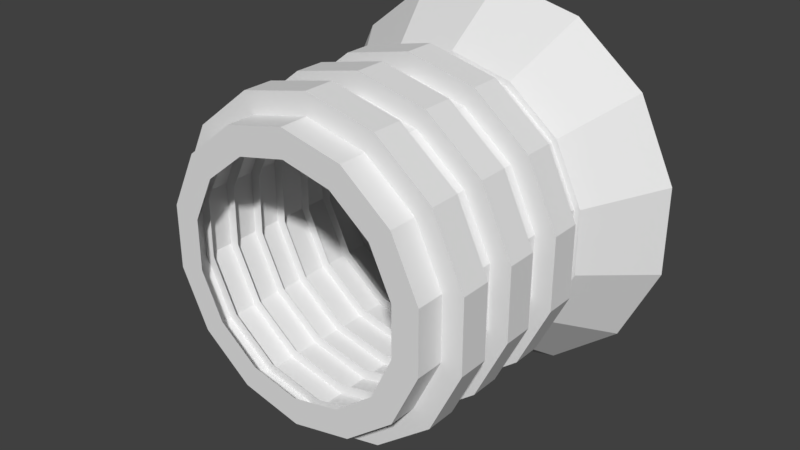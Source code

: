 # Source: port_one_way.blend  (saved by Blender 2.78.0; exported with 4.5.12 LTS)
import bpy
from mathutils import Matrix  # noqa: F401  (used for matrix-valued properties, if any)

bpy.ops.wm.read_factory_settings(use_empty=True)
scene = bpy.context.scene
scene.name = 'Scene'

# ---- collections
col_collection_1 = bpy.data.collections.new('Collection 1'); scene.collection.children.link(col_collection_1)

# ---- world
world_world = bpy.data.worlds.new('World'); scene.world = world_world
world_world.color = (0.05088, 0.05088, 0.05088)
world_world.use_sun_shadow = False
world_world.sun_shadow_jitter_overblur = 0.0
world_world.cycles.sampling_method = 'MANUAL'

# ---- meshes
me_cylinder = bpy.data.meshes.new('Cylinder')
me_cylinder.from_pydata([(0.0, 1.412, -1.031), (-0.0006695, 1.044, -0.5338), (0.6124, 1.272, -1.031), (0.4525, 0.941, -0.5338), (1.104, 0.8801, -1.031), (0.8159, 0.6512, -0.5338), (1.376, 0.3141, -1.031), (1.018, 0.2324, -0.5338), (1.376, -0.3141, -1.031), (1.018, -0.2324, -0.5338), (1.104, -0.8801, -1.031), (0.8159, -0.6512, -0.5338), (0.6124, -1.272, -1.031), (0.4525, -0.941, -0.5338), (2.131e-07, -1.412, -1.031), (-0.0006693, -1.044, -0.5338), (-0.6124, -1.272, -1.031), (-0.4538, -0.941, -0.5338), (-1.104, -0.8801, -1.031), (-0.8172, -0.6512, -0.5338), (-1.376, -0.3141, -1.031), (-1.019, -0.2324, -0.5338), (-1.376, 0.3141, -1.031), (-1.019, 0.2324, -0.5338), (-1.104, 0.8801, -1.031), (-0.8172, 0.6512, -0.5338), (-0.6124, 1.272, -1.031), (-0.4538, 0.941, -0.5338), (-0.004479, -0.7279, -0.5474), (-0.005148, -0.9837, -1.014), (0.3113, -0.6558, -0.5474), (0.4216, -0.8863, -1.014), (-0.5735, 0.4537, -0.5474), (-0.7742, 0.6132, -1.014), (-0.714, 0.1619, -0.5474), (-0.9641, 0.2188, -1.014), (0.5645, 0.4537, -0.5474), (0.7639, 0.6132, -1.014), (0.705, 0.1619, -0.5474), (0.9538, 0.2188, -1.014), (0.5645, -0.4538, -0.5474), (0.7639, -0.6134, -1.014), (0.705, -0.162, -0.5474), (0.9538, -0.219, -1.014), (0.3113, 0.6556, -0.5474), (0.4216, 0.8861, -1.014), (-0.3202, 0.6556, -0.5474), (-0.4319, 0.8861, -1.014), (-0.004479, 0.7277, -0.5474), (-0.005148, 0.9835, -1.014), (-0.5735, -0.4538, -0.5474), (-0.7742, -0.6134, -1.014), (-0.3202, -0.6558, -0.5474), (-0.4319, -0.8863, -1.014), (-0.714, -0.162, -0.5474), (-0.9641, -0.219, -1.014), (-0.9641, -0.019, -1.014), (0.0, 1.151, -0.3098), (0.0, 1.151, -0.09535), (0.4996, 1.037, -0.3098), (0.4996, 1.037, -0.09535), (0.9002, 0.7179, -0.3098), (0.9002, 0.7179, -0.09535), (1.122, 0.2562, -0.3098), (1.122, 0.2562, -0.09535), (1.122, -0.2562, -0.3098), (1.122, -0.2562, -0.09535), (0.9002, -0.7179, -0.3098), (0.9002, -0.7179, -0.09535), (0.4996, -1.037, -0.3098), (0.4996, -1.037, -0.09535), (1.739e-07, -1.151, -0.3098), (1.739e-07, -1.151, -0.09535), (-0.4996, -1.037, -0.3098), (-0.4996, -1.037, -0.09535), (-0.9002, -0.7179, -0.3098), (-0.9002, -0.7179, -0.09535), (-1.122, -0.2562, -0.3098), (-1.122, -0.2562, -0.09535), (-1.122, 0.2562, -0.3098), (-1.122, 0.2562, -0.09535), (-0.9002, 0.7179, -0.3098), (-0.9002, 0.7179, -0.09535), (-0.4996, 1.037, -0.3098), (-0.4996, 1.037, -0.09535), (1.4e-07, -0.9272, -0.09535), (1.4e-07, -0.9272, -0.3098), (0.4023, -0.8354, -0.09535), (0.4023, -0.8354, -0.3098), (-0.7249, 0.5781, -0.09535), (-0.7249, 0.5781, -0.3098), (-0.904, 0.2063, -0.09535), (-0.904, 0.2063, -0.3098), (0.7249, 0.5781, -0.09535), (0.7249, 0.5781, -0.3098), (0.904, 0.2063, -0.09535), (0.904, 0.2063, -0.3098), (0.7249, -0.5781, -0.09535), (0.7249, -0.5781, -0.3098), (0.904, -0.2063, -0.09535), (0.904, -0.2063, -0.3098), (0.4023, 0.8354, -0.09535), (0.4023, 0.8354, -0.3098), (-0.4023, 0.8354, -0.09535), (-0.4023, 0.8354, -0.3098), (0.0, 0.9272, -0.09535), (0.0, 0.9272, -0.3098), (-0.7249, -0.5781, -0.09535), (-0.7249, -0.5781, -0.3098), (-0.4023, -0.8354, -0.09535), (-0.4023, -0.8354, -0.3098), (-0.904, -0.2063, -0.09535), (-0.904, -0.2063, -0.3098), (-0.904, -0.01781, -0.3098), (0.0, 1.151, 0.1459), (0.0, 1.151, 0.3604), (0.4996, 1.037, 0.1459), (0.4996, 1.037, 0.3604), (0.9002, 0.7179, 0.1459), (0.9002, 0.7179, 0.3604), (1.122, 0.2562, 0.1459), (1.122, 0.2562, 0.3604), (1.122, -0.2562, 0.1459), (1.122, -0.2562, 0.3604), (0.9002, -0.7179, 0.1459), (0.9002, -0.7179, 0.3604), (0.4996, -1.037, 0.1459), (0.4996, -1.037, 0.3604), (1.739e-07, -1.151, 0.1459), (1.739e-07, -1.151, 0.3604), (-0.4996, -1.037, 0.1459), (-0.4996, -1.037, 0.3604), (-0.9002, -0.7179, 0.1459), (-0.9002, -0.7179, 0.3604), (-1.122, -0.2562, 0.1459), (-1.122, -0.2562, 0.3604), (-1.122, 0.2562, 0.1459), (-1.122, 0.2562, 0.3604), (-0.9002, 0.7179, 0.1459), (-0.9002, 0.7179, 0.3604), (-0.4996, 1.037, 0.1459), (-0.4996, 1.037, 0.3604), (1.4e-07, -0.9272, 0.3604), (1.4e-07, -0.9272, 0.1459), (0.4023, -0.8354, 0.3604), (0.4023, -0.8354, 0.1459), (-0.7249, 0.5781, 0.3604), (-0.7249, 0.5781, 0.1459), (-0.904, 0.2063, 0.3604), (-0.904, 0.2063, 0.1459), (0.7249, 0.5781, 0.3604), (0.7249, 0.5781, 0.1459), (0.904, 0.2063, 0.3604), (0.904, 0.2063, 0.1459), (0.7249, -0.5781, 0.3604), (0.7249, -0.5781, 0.1459), (0.904, -0.2063, 0.3604), (0.904, -0.2063, 0.1459), (0.4023, 0.8354, 0.3604), (0.4023, 0.8354, 0.1459), (-0.4023, 0.8354, 0.3604), (-0.4023, 0.8354, 0.1459), (0.0, 0.9272, 0.3604), (0.0, 0.9272, 0.1459), (-0.7249, -0.5781, 0.3604), (-0.7249, -0.5781, 0.1459), (-0.4023, -0.8354, 0.3604), (-0.4023, -0.8354, 0.1459), (-0.904, -0.2063, 0.3604), (-0.904, -0.2063, 0.1459), (-0.904, -0.01781, 0.1459), (0.0, 1.151, 0.5838), (0.0, 1.151, 0.7983), (0.4996, 1.037, 0.5838), (0.4996, 1.037, 0.7983), (0.9002, 0.7179, 0.5838), (0.9002, 0.7179, 0.7983), (1.122, 0.2562, 0.5838), (1.122, 0.2562, 0.7983), (1.122, -0.2562, 0.5838), (1.122, -0.2562, 0.7983), (0.9002, -0.7179, 0.5838), (0.9002, -0.7179, 0.7983), (0.4996, -1.037, 0.5838), (0.4996, -1.037, 0.7983), (1.739e-07, -1.151, 0.5838), (1.739e-07, -1.151, 0.7983), (-0.4996, -1.037, 0.5838), (-0.4996, -1.037, 0.7983), (-0.9002, -0.7179, 0.5838), (-0.9002, -0.7179, 0.7983), (-1.122, -0.2562, 0.5838), (-1.122, -0.2562, 0.7983), (-1.122, 0.2562, 0.5838), (-1.122, 0.2562, 0.7983), (-0.9002, 0.7179, 0.5838), (-0.9002, 0.7179, 0.7983), (-0.4996, 1.037, 0.5838), (-0.4996, 1.037, 0.7983), (1.4e-07, -0.9272, 0.7983), (1.4e-07, -0.9272, 0.5838), (0.4023, -0.8354, 0.7983), (0.4023, -0.8354, 0.5838), (-0.7249, 0.5781, 0.7983), (-0.7249, 0.5781, 0.5838), (-0.904, 0.2063, 0.7983), (-0.904, 0.2063, 0.5838), (0.7249, 0.5781, 0.7983), (0.7249, 0.5781, 0.5838), (0.904, 0.2063, 0.7983), (0.904, 0.2063, 0.5838), (0.7249, -0.5781, 0.7983), (0.7249, -0.5781, 0.5838), (0.904, -0.2063, 0.7983), (0.904, -0.2063, 0.5838), (0.4023, 0.8354, 0.7983), (0.4023, 0.8354, 0.5838), (-0.4023, 0.8354, 0.7983), (-0.4023, 0.8354, 0.5838), (0.0, 0.9272, 0.7983), (0.0, 0.9272, 0.5838), (-0.7249, -0.5781, 0.7983), (-0.7249, -0.5781, 0.5838), (-0.4023, -0.8354, 0.7983), (-0.4023, -0.8354, 0.5838), (-0.904, -0.2063, 0.7983), (-0.904, -0.2063, 0.5838), (-0.904, -0.01781, 0.5838), (0.0, 1.0, -1.0), (0.0, 1.0, 1.0), (0.4339, 0.901, -1.0), (0.4339, 0.901, 1.0), (0.7818, 0.6235, -1.0), (0.7818, 0.6235, 1.0), (0.9749, 0.2225, -1.0), (0.9749, 0.2225, 1.0), (0.9749, -0.2225, -1.0), (0.9749, -0.2225, 1.0), (0.7818, -0.6235, -1.0), (0.7818, -0.6235, 1.0), (0.4339, -0.901, -1.0), (0.4339, -0.901, 1.0), (1.51e-07, -1.0, -1.0), (1.51e-07, -1.0, 1.0), (-0.4339, -0.901, -1.0), (-0.4339, -0.901, 1.0), (-0.7818, -0.6235, -1.0), (-0.7818, -0.6235, 1.0), (-0.9749, -0.2225, -1.0), (-0.9749, -0.2225, 1.0), (-0.9749, 0.2225, -1.0), (-0.9749, 0.2225, 1.0), (-0.7818, 0.6235, -1.0), (-0.7818, 0.6235, 1.0), (-0.4339, 0.901, -1.0), (-0.4339, 0.901, 1.0), (1.216e-07, -0.8053, 1.0), (1.216e-07, -0.8053, -1.0), (0.3494, -0.7256, 1.0), (0.3494, -0.7256, -1.0), (-0.6296, 0.5021, 1.0), (-0.6296, 0.5021, -1.0), (-0.7851, 0.1792, 1.0), (-0.7851, 0.1792, -1.0), (0.6296, 0.5021, 1.0), (0.6296, 0.5021, -1.0), (0.7851, 0.1792, 1.0), (0.7851, 0.1792, -1.0), (0.6296, -0.5021, 1.0), (0.6296, -0.5021, -1.0), (0.7851, -0.1792, 1.0), (0.7851, -0.1792, -1.0), (0.3494, 0.7256, 1.0), (0.3494, 0.7256, -1.0), (-0.3494, 0.7256, 1.0), (-0.3494, 0.7256, -1.0), (0.0, 0.8053, 1.0), (0.0, 0.8053, -1.0), (-0.6296, -0.5021, 1.0), (-0.6296, -0.5021, -1.0), (-0.3494, -0.7256, 1.0), (-0.3494, -0.7256, -1.0), (-0.7851, -0.1792, 1.0), (-0.7851, -0.1792, -1.0), (-0.7851, -0.01547, -1.0)], [], [(0, 1, 3, 2), (2, 3, 5, 4), (4, 5, 7, 6), (6, 7, 9, 8), (8, 9, 11, 10), (10, 11, 13, 12), (16, 17, 19, 18), (18, 19, 21, 20), (20, 21, 23, 22), (22, 23, 25, 24), (3, 1, 27, 25, 23, 21, 54, 34, 32, 46, 48, 44, 36, 38, 7, 5), (24, 25, 27, 26), (26, 27, 1, 0), (0, 2, 4, 6, 39, 37, 45, 49, 47, 33, 35, 56, 20, 22, 24, 26), (7, 38, 42, 40, 30, 28, 52, 50, 54, 21, 19, 17, 15, 13, 11, 9), (20, 56, 55, 51, 53, 29, 31, 41, 43, 39, 6, 8, 10, 12, 14, 16, 18), (57, 58, 60, 59), (59, 60, 62, 61), (61, 62, 64, 63), (63, 64, 66, 65), (65, 66, 68, 67), (75, 76, 78, 77), (77, 78, 80, 79), (79, 80, 82, 81), (60, 58, 84, 82, 80, 78, 111, 91, 89, 103, 105, 101, 93, 95, 64, 62), (81, 82, 84, 83), (83, 84, 58, 57), (57, 59, 61, 63, 96, 94, 102, 106, 104, 90, 92, 113, 77, 79, 81, 83), (64, 95, 99, 97, 87, 85, 109, 107, 111, 78, 76, 74, 72, 70, 68, 66), (77, 113, 112, 108, 110, 86, 88, 98, 100, 96, 63, 65, 67, 69, 71, 73, 75), (114, 115, 117, 116), (116, 117, 119, 118), (118, 119, 121, 120), (120, 121, 123, 122), (122, 123, 125, 124), (132, 133, 135, 134), (134, 135, 137, 136), (136, 137, 139, 138), (117, 115, 141, 139, 137, 135, 168, 148, 146, 160, 162, 158, 150, 152, 121, 119), (138, 139, 141, 140), (140, 141, 115, 114), (114, 116, 118, 120, 153, 151, 159, 163, 161, 147, 149, 170, 134, 136, 138, 140), (121, 152, 156, 154, 144, 142, 166, 164, 168, 135, 133, 131, 129, 127, 125, 123), (134, 170, 169, 165, 167, 143, 145, 155, 157, 153, 120, 122, 124, 126, 128, 130, 132), (171, 172, 174, 173), (173, 174, 176, 175), (175, 176, 178, 177), (177, 178, 180, 179), (179, 180, 182, 181), (189, 190, 192, 191), (191, 192, 194, 193), (193, 194, 196, 195), (174, 172, 198, 196, 194, 192, 225, 205, 203, 217, 219, 215, 207, 209, 178, 176), (195, 196, 198, 197), (197, 198, 172, 171), (171, 173, 175, 177, 210, 208, 216, 220, 218, 204, 206, 227, 191, 193, 195, 197), (178, 209, 213, 211, 201, 199, 223, 221, 225, 192, 190, 188, 186, 184, 182, 180), (191, 227, 226, 222, 224, 200, 202, 212, 214, 210, 177, 179, 181, 183, 185, 187, 189), (228, 229, 231, 230), (230, 231, 233, 232), (232, 233, 235, 234), (234, 235, 237, 236), (236, 237, 239, 238), (238, 239, 241, 240), (240, 241, 243, 242), (242, 243, 245, 244), (244, 245, 247, 246), (246, 247, 249, 248), (248, 249, 251, 250), (250, 251, 253, 252), (231, 229, 255, 253, 251, 249, 282, 262, 260, 274, 276, 272, 264, 266, 235, 233), (252, 253, 255, 254), (254, 255, 229, 228), (228, 230, 232, 234, 267, 265, 273, 277, 275, 261, 263, 284, 248, 250, 252, 254), (235, 266, 270, 268, 258, 256, 280, 278, 282, 249, 247, 245, 243, 241, 239, 237), (248, 284, 283, 279, 281, 257, 259, 269, 271, 267, 234, 236, 238, 240, 242, 244, 246)])
_uv = me_cylinder.uv_layers.new(name='UVMap')
_uv.uv.foreach_set('vector', [0.1501, 0.9764, 0.1501, 0.691, 0.1809, 0.691, 0.1809, 0.9764, 0.5826, 0.4055, 0.5826, 0.691, 0.5382, 0.691, 0.5382, 0.4055, 0.5382, 0.4055, 0.5382, 0.691, 0.4888, 0.691, 0.4888, 0.4055, 0.4888, 0.4055, 0.4888, 0.691, 0.4443, 0.691, 0.4443, 0.4055, 0.1809, 0.9764, 0.1809, 0.691, 0.2117, 0.691, 0.2117, 0.9764, 0.2117, 0.9764, 0.2117, 0.691, 0.2561, 0.691, 0.2561, 0.9764, 0.4883, 0.691, 0.4883, 0.9764, 0.4438, 0.9764, 0.4438, 0.691, 0.4438, 0.691, 0.4438, 0.9764, 0.3944, 0.9764, 0.3944, 0.691, 0.3944, 0.691, 0.3944, 0.9764, 0.35, 0.9764, 0.35, 0.691, 0.01182, 0.9764, 0.01182, 0.691, 0.05629, 0.691, 0.05629, 0.9764, 0.2281, 0.58, 0.2281, 0.5165, 0.2495, 0.4593, 0.2881, 0.4197, 0.3362, 0.4055, 0.3843, 0.4197, 0.375, 0.4447, 0.3362, 0.4333, 0.2975, 0.4447, 0.2664, 0.4766, 0.2491, 0.5227, 0.2491, 0.5738, 0.2664, 0.6199, 0.2975, 0.6518, 0.2881, 0.6768, 0.2495, 0.6372, 0.05629, 0.9764, 0.05629, 0.691, 0.1057, 0.691, 0.1057, 0.9764, 0.1057, 0.9764, 0.1057, 0.691, 0.1501, 0.691, 0.1501, 0.9764, 0.1681, 0.6768, 0.12, 0.691, 0.07183, 0.6768, 0.03324, 0.6372, 0.05012, 0.6199, 0.0812, 0.6518, 0.12, 0.6632, 0.1587, 0.6518, 0.1898, 0.6199, 0.207, 0.5738, 0.207, 0.5227, 0.1977, 0.4977, 0.2067, 0.4593, 0.2281, 0.5165, 0.2281, 0.58, 0.2067, 0.6372, 0.2881, 0.6768, 0.2975, 0.6518, 0.3362, 0.6632, 0.375, 0.6518, 0.406, 0.6199, 0.4233, 0.5738, 0.4233, 0.5227, 0.406, 0.4766, 0.375, 0.4447, 0.3843, 0.4197, 0.4229, 0.4593, 0.4443, 0.5165, 0.4443, 0.58, 0.4229, 0.6372, 0.3843, 0.6768, 0.3362, 0.691, 0.2067, 0.4593, 0.1977, 0.4977, 0.1898, 0.4766, 0.1587, 0.4447, 0.12, 0.4333, 0.0812, 0.4447, 0.05012, 0.4766, 0.03287, 0.5227, 0.03287, 0.5738, 0.05012, 0.6199, 0.03324, 0.6372, 0.01182, 0.58, 0.01182, 0.5165, 0.03324, 0.4593, 0.07183, 0.4197, 0.12, 0.4055, 0.1681, 0.4197, 0.1501, 0.9764, 0.1501, 0.691, 0.1809, 0.691, 0.1809, 0.9764, 0.5826, 0.4055, 0.5826, 0.691, 0.5382, 0.691, 0.5382, 0.4055, 0.5382, 0.4055, 0.5382, 0.691, 0.4888, 0.691, 0.4888, 0.4055, 0.4888, 0.4055, 0.4888, 0.691, 0.4443, 0.691, 0.4443, 0.4055, 0.1809, 0.9764, 0.1809, 0.691, 0.2117, 0.691, 0.2117, 0.9764, 0.4438, 0.691, 0.4438, 0.9764, 0.3944, 0.9764, 0.3944, 0.691, 0.3944, 0.691, 0.3944, 0.9764, 0.35, 0.9764, 0.35, 0.691, 0.01182, 0.9764, 0.01182, 0.691, 0.05629, 0.691, 0.05629, 0.9764, 0.2281, 0.58, 0.2281, 0.5165, 0.2495, 0.4593, 0.2881, 0.4197, 0.3362, 0.4055, 0.3843, 0.4197, 0.375, 0.4447, 0.3362, 0.4333, 0.2975, 0.4447, 0.2664, 0.4766, 0.2491, 0.5227, 0.2491, 0.5738, 0.2664, 0.6199, 0.2975, 0.6518, 0.2881, 0.6768, 0.2495, 0.6372, 0.05629, 0.9764, 0.05629, 0.691, 0.1057, 0.691, 0.1057, 0.9764, 0.1057, 0.9764, 0.1057, 0.691, 0.1501, 0.691, 0.1501, 0.9764, 0.1681, 0.6768, 0.12, 0.691, 0.07183, 0.6768, 0.03324, 0.6372, 0.05012, 0.6199, 0.0812, 0.6518, 0.12, 0.6632, 0.1587, 0.6518, 0.1898, 0.6199, 0.207, 0.5738, 0.207, 0.5227, 0.1977, 0.4977, 0.2067, 0.4593, 0.2281, 0.5165, 0.2281, 0.58, 0.2067, 0.6372, 0.2881, 0.6768, 0.2975, 0.6518, 0.3362, 0.6632, 0.375, 0.6518, 0.406, 0.6199, 0.4233, 0.5738, 0.4233, 0.5227, 0.406, 0.4766, 0.375, 0.4447, 0.3843, 0.4197, 0.4229, 0.4593, 0.4443, 0.5165, 0.4443, 0.58, 0.4229, 0.6372, 0.3843, 0.6768, 0.3362, 0.691, 0.2067, 0.4593, 0.1977, 0.4977, 0.1898, 0.4766, 0.1587, 0.4447, 0.12, 0.4333, 0.0812, 0.4447, 0.05012, 0.4766, 0.03287, 0.5227, 0.03287, 0.5738, 0.05012, 0.6199, 0.03324, 0.6372, 0.01182, 0.58, 0.01182, 0.5165, 0.03324, 0.4593, 0.07183, 0.4197, 0.12, 0.4055, 0.1681, 0.4197, 0.1501, 0.9764, 0.1501, 0.691, 0.1809, 0.691, 0.1809, 0.9764, 0.5826, 0.4055, 0.5826, 0.691, 0.5382, 0.691, 0.5382, 0.4055, 0.5382, 0.4055, 0.5382, 0.691, 0.4888, 0.691, 0.4888, 0.4055, 0.4888, 0.4055, 0.4888, 0.691, 0.4443, 0.691, 0.4443, 0.4055, 0.1809, 0.9764, 0.1809, 0.691, 0.2117, 0.691, 0.2117, 0.9764, 0.4438, 0.691, 0.4438, 0.9764, 0.3944, 0.9764, 0.3944, 0.691, 0.3944, 0.691, 0.3944, 0.9764, 0.35, 0.9764, 0.35, 0.691, 0.01182, 0.9764, 0.01182, 0.691, 0.05629, 0.691, 0.05629, 0.9764, 0.2281, 0.58, 0.2281, 0.5165, 0.2495, 0.4593, 0.2881, 0.4197, 0.3362, 0.4055, 0.3843, 0.4197, 0.375, 0.4447, 0.3362, 0.4333, 0.2975, 0.4447, 0.2664, 0.4766, 0.2491, 0.5227, 0.2491, 0.5738, 0.2664, 0.6199, 0.2975, 0.6518, 0.2881, 0.6768, 0.2495, 0.6372, 0.05629, 0.9764, 0.05629, 0.691, 0.1057, 0.691, 0.1057, 0.9764, 0.1057, 0.9764, 0.1057, 0.691, 0.1501, 0.691, 0.1501, 0.9764, 0.1681, 0.6768, 0.12, 0.691, 0.07183, 0.6768, 0.03324, 0.6372, 0.05012, 0.6199, 0.0812, 0.6518, 0.12, 0.6632, 0.1587, 0.6518, 0.1898, 0.6199, 0.207, 0.5738, 0.207, 0.5227, 0.1977, 0.4977, 0.2067, 0.4593, 0.2281, 0.5165, 0.2281, 0.58, 0.2067, 0.6372, 0.2881, 0.6768, 0.2975, 0.6518, 0.3362, 0.6632, 0.375, 0.6518, 0.406, 0.6199, 0.4233, 0.5738, 0.4233, 0.5227, 0.406, 0.4766, 0.375, 0.4447, 0.3843, 0.4197, 0.4229, 0.4593, 0.4443, 0.5165, 0.4443, 0.58, 0.4229, 0.6372, 0.3843, 0.6768, 0.3362, 0.691, 0.2067, 0.4593, 0.1977, 0.4977, 0.1898, 0.4766, 0.1587, 0.4447, 0.12, 0.4333, 0.0812, 0.4447, 0.05012, 0.4766, 0.03287, 0.5227, 0.03287, 0.5738, 0.05012, 0.6199, 0.03324, 0.6372, 0.01182, 0.58, 0.01182, 0.5165, 0.03324, 0.4593, 0.07183, 0.4197, 0.12, 0.4055, 0.1681, 0.4197, 0.1501, 0.9764, 0.1501, 0.691, 0.1809, 0.691, 0.1809, 0.9764, 0.5826, 0.4055, 0.5826, 0.691, 0.5382, 0.691, 0.5382, 0.4055, 0.5382, 0.4055, 0.5382, 0.691, 0.4888, 0.691, 0.4888, 0.4055, 0.4888, 0.4055, 0.4888, 0.691, 0.4443, 0.691, 0.4443, 0.4055, 0.1809, 0.9764, 0.1809, 0.691, 0.2117, 0.691, 0.2117, 0.9764, 0.4438, 0.691, 0.4438, 0.9764, 0.3944, 0.9764, 0.3944, 0.691, 0.3944, 0.691, 0.3944, 0.9764, 0.35, 0.9764, 0.35, 0.691, 0.01182, 0.9764, 0.01182, 0.691, 0.05629, 0.691, 0.05629, 0.9764, 0.2281, 0.58, 0.2281, 0.5165, 0.2495, 0.4593, 0.2881, 0.4197, 0.3362, 0.4055, 0.3843, 0.4197, 0.375, 0.4447, 0.3362, 0.4333, 0.2975, 0.4447, 0.2664, 0.4766, 0.2491, 0.5227, 0.2491, 0.5738, 0.2664, 0.6199, 0.2975, 0.6518, 0.2881, 0.6768, 0.2495, 0.6372, 0.05629, 0.9764, 0.05629, 0.691, 0.1057, 0.691, 0.1057, 0.9764, 0.1057, 0.9764, 0.1057, 0.691, 0.1501, 0.691, 0.1501, 0.9764, 0.1681, 0.6768, 0.12, 0.691, 0.07183, 0.6768, 0.03324, 0.6372, 0.05012, 0.6199, 0.0812, 0.6518, 0.12, 0.6632, 0.1587, 0.6518, 0.1898, 0.6199, 0.207, 0.5738, 0.207, 0.5227, 0.1977, 0.4977, 0.2067, 0.4593, 0.2281, 0.5165, 0.2281, 0.58, 0.2067, 0.6372, 0.2881, 0.6768, 0.2975, 0.6518, 0.3362, 0.6632, 0.375, 0.6518, 0.406, 0.6199, 0.4233, 0.5738, 0.4233, 0.5227, 0.406, 0.4766, 0.375, 0.4447, 0.3843, 0.4197, 0.4229, 0.4593, 0.4443, 0.5165, 0.4443, 0.58, 0.4229, 0.6372, 0.3843, 0.6768, 0.3362, 0.691, 0.2067, 0.4593, 0.1977, 0.4977, 0.1898, 0.4766, 0.1587, 0.4447, 0.12, 0.4333, 0.0812, 0.4447, 0.05012, 0.4766, 0.03287, 0.5227, 0.03287, 0.5738, 0.05012, 0.6199, 0.03324, 0.6372, 0.01182, 0.58, 0.01182, 0.5165, 0.03324, 0.4593, 0.07183, 0.4197, 0.12, 0.4055, 0.1681, 0.4197, 0.7132, 0.9813, 0.7132, 0.7992, 0.7329, 0.7992, 0.7329, 0.9813, 0.9892, 0.6171, 0.9892, 0.7992, 0.9608, 0.7992, 0.9608, 0.6171, 0.9608, 0.6171, 0.9608, 0.7992, 0.9293, 0.7992, 0.9293, 0.6171, 0.9293, 0.6171, 0.9293, 0.7992, 0.901, 0.7992, 0.901, 0.6171, 0.7329, 0.9813, 0.7329, 0.7992, 0.7525, 0.7992, 0.7525, 0.9813, 0.7525, 0.9813, 0.7525, 0.7992, 0.7809, 0.7992, 0.7809, 0.9813, 0.7809, 0.9813, 0.7809, 0.7992, 0.8124, 0.7992, 0.8124, 0.9813, 0.8124, 0.9813, 0.8124, 0.7992, 0.8408, 0.7992, 0.8408, 0.9813, 0.929, 0.7992, 0.929, 0.9813, 0.9006, 0.9813, 0.9006, 0.7992, 0.9006, 0.7992, 0.9006, 0.9813, 0.8691, 0.9813, 0.8691, 0.7992, 0.8691, 0.7992, 0.8691, 0.9813, 0.8408, 0.9813, 0.8408, 0.7992, 0.625, 0.9813, 0.625, 0.7992, 0.6534, 0.7992, 0.6534, 0.9813, 0.763, 0.7284, 0.763, 0.6879, 0.7766, 0.6514, 0.8013, 0.6261, 0.832, 0.6171, 0.8627, 0.6261, 0.8567, 0.6421, 0.832, 0.6349, 0.8072, 0.6421, 0.7874, 0.6625, 0.7764, 0.6919, 0.7764, 0.7245, 0.7874, 0.7539, 0.8072, 0.7742, 0.8013, 0.7902, 0.7766, 0.7649, 0.6534, 0.9813, 0.6534, 0.7992, 0.6849, 0.7992, 0.6849, 0.9813, 0.6849, 0.9813, 0.6849, 0.7992, 0.7132, 0.7992, 0.7132, 0.9813, 0.7247, 0.7902, 0.694, 0.7992, 0.6633, 0.7902, 0.6387, 0.7649, 0.6494, 0.7539, 0.6693, 0.7742, 0.694, 0.7815, 0.7187, 0.7742, 0.7385, 0.7539, 0.7496, 0.7245, 0.7496, 0.6919, 0.7436, 0.6759, 0.7493, 0.6514, 0.763, 0.6879, 0.763, 0.7284, 0.7493, 0.7649, 0.8013, 0.7902, 0.8072, 0.7742, 0.832, 0.7815, 0.8567, 0.7742, 0.8765, 0.7539, 0.8875, 0.7245, 0.8875, 0.6919, 0.8765, 0.6625, 0.8567, 0.6421, 0.8627, 0.6261, 0.8873, 0.6514, 0.901, 0.6879, 0.901, 0.7284, 0.8873, 0.7649, 0.8627, 0.7902, 0.832, 0.7992, 0.7493, 0.6514, 0.7436, 0.6759, 0.7385, 0.6625, 0.7187, 0.6421, 0.694, 0.6349, 0.6693, 0.6421, 0.6494, 0.6625, 0.6384, 0.6919, 0.6384, 0.7245, 0.6494, 0.7539, 0.6387, 0.7649, 0.625, 0.7284, 0.625, 0.6879, 0.6387, 0.6514, 0.6633, 0.6261, 0.694, 0.6171, 0.7247, 0.6261])
me_cylinder.use_remesh_preserve_volume = False
me_cylinder.use_remesh_preserve_attributes = False
me_cylinder.use_mirror_vertex_groups = False
me_cylinder.update()

# ---- objects
ob_port_one_way = bpy.data.objects.new('Port one way', me_cylinder)

# ---- transforms, parenting, visibility, modifiers, constraints
ob_port_one_way.location = (0.0, 0.0, 0.0)
ob_port_one_way.rotation_euler = (1.571, -0.0, 0.0)
ob_port_one_way.lineart.crease_threshold = 0.0

# ---- collection membership
col_collection_1.objects.link(ob_port_one_way)

# ---- scene / render settings (as saved in the file)
scene.frame_start = 1; scene.frame_end = 250; scene.frame_set(1)
scene.render.engine = 'BLENDER_EEVEE_NEXT'
scene.render.resolution_percentage = 50
scene.render.dither_intensity = 0.0
scene.cycles.use_denoising = False
scene.cycles.samples = 128
scene.cycles.sampling_pattern = 'TABULATED_SOBOL'
scene.cycles.light_sampling_threshold = 0.0
scene.cycles.use_adaptive_sampling = False
scene.cycles.use_light_tree = False
scene.cycles.blur_glossy = 0.0
scene.cycles.sample_clamp_indirect = 0.0
scene.view_settings.view_transform = 'Standard'
bpy.context.view_layer.update()

# ---- added for rendering (the .blend has no active camera and no usable light): camera, sun
cam_auto = bpy.data.cameras.new('AutoCamera')
cam_auto.lens = 50.0
cam_auto.sensor_width = 36.0
cam_auto.clip_end = 1000.0
ob_auto_camera = bpy.data.objects.new('AutoCamera', cam_auto)
scene.collection.objects.link(ob_auto_camera)
ob_auto_camera.location = (4.10356, -4.9086, 3.28285)
ob_auto_camera.rotation_euler = (1.09748, -7.21219e-08, 0.694738)
scene.camera = ob_auto_camera
light_auto_sun = bpy.data.lights.new('AutoSun', 'SUN')
light_auto_sun.energy = 3.0
light_auto_sun.angle = 0.0523599
ob_auto_sun = bpy.data.objects.new('AutoSun', light_auto_sun)
scene.collection.objects.link(ob_auto_sun)
ob_auto_sun.rotation_euler = (0.872665, 0.174533, 0.523599)
bpy.context.view_layer.update()
